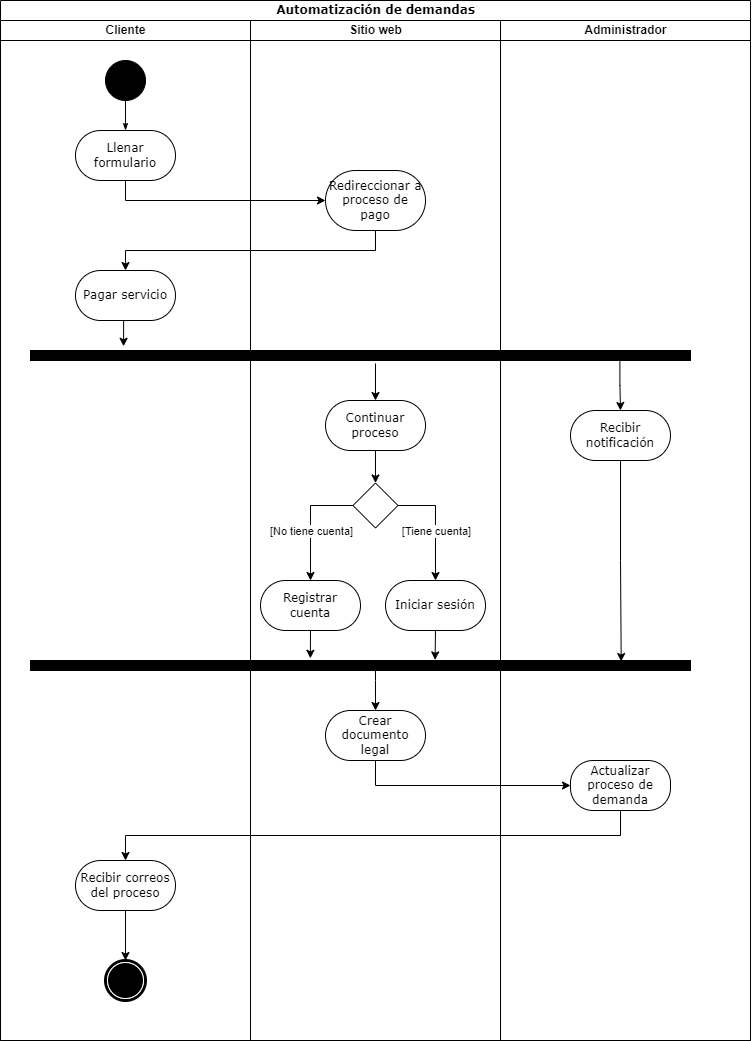

The diagram above was exported from draw.io. Its source (the exported page's mxGraphModel, read from the mxfile embedded in the PNG):
<mxGraphModel dx="1483" dy="881" grid="1" gridSize="10" guides="1" tooltips="1" connect="1" arrows="1" fold="1" page="1" pageScale="1" pageWidth="850" pageHeight="1100" background="none" math="0" shadow="0">
  <root>
    <mxCell id="0" />
    <mxCell id="1" parent="0" />
    <mxCell id="1c1d494c118603dd-1" value="Automatización de demandas" style="swimlane;html=1;childLayout=stackLayout;startSize=20;rounded=0;shadow=0;comic=0;labelBackgroundColor=none;strokeWidth=1;fontFamily=Verdana;fontSize=12;align=center;" parent="1" vertex="1">
      <mxGeometry x="40" y="20" width="750" height="1040" as="geometry" />
    </mxCell>
    <mxCell id="1c1d494c118603dd-2" value="Cliente" style="swimlane;html=1;startSize=20;" parent="1c1d494c118603dd-1" vertex="1">
      <mxGeometry y="20" width="250" height="1020" as="geometry" />
    </mxCell>
    <mxCell id="60571a20871a0731-4" value="" style="ellipse;whiteSpace=wrap;html=1;rounded=0;shadow=0;comic=0;labelBackgroundColor=none;strokeWidth=1;fillColor=#000000;fontFamily=Verdana;fontSize=12;align=center;" parent="1c1d494c118603dd-2" vertex="1">
      <mxGeometry x="105" y="40" width="40" height="40" as="geometry" />
    </mxCell>
    <mxCell id="60571a20871a0731-8" value="Llenar formulario" style="rounded=1;whiteSpace=wrap;html=1;shadow=0;comic=0;labelBackgroundColor=none;strokeWidth=1;fontFamily=Verdana;fontSize=12;align=center;arcSize=50;" parent="1c1d494c118603dd-2" vertex="1">
      <mxGeometry x="75" y="110" width="100" height="50" as="geometry" />
    </mxCell>
    <mxCell id="1c1d494c118603dd-27" style="edgeStyle=orthogonalEdgeStyle;rounded=0;html=1;labelBackgroundColor=none;startArrow=none;startFill=0;startSize=5;endArrow=classicThin;endFill=1;endSize=5;jettySize=auto;orthogonalLoop=1;strokeWidth=1;fontFamily=Verdana;fontSize=12" parent="1c1d494c118603dd-2" source="60571a20871a0731-4" target="60571a20871a0731-8" edge="1">
      <mxGeometry relative="1" as="geometry" />
    </mxCell>
    <mxCell id="R8kPDh7-WgZS5QlYpfhY-4" value="Pagar servicio" style="rounded=1;whiteSpace=wrap;html=1;shadow=0;comic=0;labelBackgroundColor=none;strokeWidth=1;fontFamily=Verdana;fontSize=12;align=center;arcSize=50;" vertex="1" parent="1c1d494c118603dd-2">
      <mxGeometry x="75" y="250" width="100" height="50" as="geometry" />
    </mxCell>
    <mxCell id="60571a20871a0731-5" value="" style="shape=mxgraph.bpmn.shape;html=1;verticalLabelPosition=bottom;labelBackgroundColor=#ffffff;verticalAlign=top;perimeter=ellipsePerimeter;outline=end;symbol=terminate;rounded=0;shadow=0;comic=0;strokeWidth=1;fontFamily=Verdana;fontSize=12;align=center;" parent="1c1d494c118603dd-2" vertex="1">
      <mxGeometry x="105" y="940" width="40" height="40" as="geometry" />
    </mxCell>
    <mxCell id="R8kPDh7-WgZS5QlYpfhY-32" style="edgeStyle=orthogonalEdgeStyle;rounded=0;orthogonalLoop=1;jettySize=auto;html=1;exitX=0.5;exitY=1;exitDx=0;exitDy=0;" edge="1" parent="1c1d494c118603dd-2" source="R8kPDh7-WgZS5QlYpfhY-29" target="60571a20871a0731-5">
      <mxGeometry relative="1" as="geometry" />
    </mxCell>
    <mxCell id="R8kPDh7-WgZS5QlYpfhY-29" value="Recibir correos del proceso" style="rounded=1;whiteSpace=wrap;html=1;shadow=0;comic=0;labelBackgroundColor=none;strokeWidth=1;fontFamily=Verdana;fontSize=12;align=center;arcSize=50;" vertex="1" parent="1c1d494c118603dd-2">
      <mxGeometry x="75" y="840" width="100" height="50" as="geometry" />
    </mxCell>
    <mxCell id="1c1d494c118603dd-3" value="Sitio web" style="swimlane;html=1;startSize=20;" parent="1c1d494c118603dd-1" vertex="1">
      <mxGeometry x="250" y="20" width="250" height="1020" as="geometry" />
    </mxCell>
    <mxCell id="1c1d494c118603dd-6" value="Redireccionar a proceso de pago" style="rounded=1;whiteSpace=wrap;html=1;shadow=0;comic=0;labelBackgroundColor=none;strokeWidth=1;fontFamily=Verdana;fontSize=12;align=center;arcSize=50;" parent="1c1d494c118603dd-3" vertex="1">
      <mxGeometry x="75" y="150" width="100" height="60" as="geometry" />
    </mxCell>
    <mxCell id="R8kPDh7-WgZS5QlYpfhY-15" style="edgeStyle=orthogonalEdgeStyle;rounded=0;orthogonalLoop=1;jettySize=auto;html=1;exitX=0.5;exitY=1;exitDx=0;exitDy=0;entryX=0.5;entryY=0;entryDx=0;entryDy=0;" edge="1" parent="1c1d494c118603dd-3" source="R8kPDh7-WgZS5QlYpfhY-7" target="R8kPDh7-WgZS5QlYpfhY-14">
      <mxGeometry relative="1" as="geometry" />
    </mxCell>
    <mxCell id="R8kPDh7-WgZS5QlYpfhY-7" value="Continuar proceso" style="rounded=1;whiteSpace=wrap;html=1;shadow=0;comic=0;labelBackgroundColor=none;strokeWidth=1;fontFamily=Verdana;fontSize=12;align=center;arcSize=50;" vertex="1" parent="1c1d494c118603dd-3">
      <mxGeometry x="75" y="380" width="100" height="50" as="geometry" />
    </mxCell>
    <mxCell id="R8kPDh7-WgZS5QlYpfhY-20" style="edgeStyle=orthogonalEdgeStyle;rounded=0;orthogonalLoop=1;jettySize=auto;html=1;exitX=0;exitY=0.5;exitDx=0;exitDy=0;entryX=0.5;entryY=0;entryDx=0;entryDy=0;" edge="1" parent="1c1d494c118603dd-3" source="R8kPDh7-WgZS5QlYpfhY-14" target="R8kPDh7-WgZS5QlYpfhY-19">
      <mxGeometry relative="1" as="geometry" />
    </mxCell>
    <mxCell id="R8kPDh7-WgZS5QlYpfhY-21" value="[No tiene cuenta]" style="edgeLabel;html=1;align=center;verticalAlign=middle;resizable=0;points=[];" vertex="1" connectable="0" parent="R8kPDh7-WgZS5QlYpfhY-20">
      <mxGeometry x="0.0536" y="-1" relative="1" as="geometry">
        <mxPoint x="1" y="6" as="offset" />
      </mxGeometry>
    </mxCell>
    <mxCell id="R8kPDh7-WgZS5QlYpfhY-14" value="" style="rhombus;whiteSpace=wrap;html=1;" vertex="1" parent="1c1d494c118603dd-3">
      <mxGeometry x="102.5" y="462.5" width="45" height="45" as="geometry" />
    </mxCell>
    <mxCell id="R8kPDh7-WgZS5QlYpfhY-17" value="Iniciar sesión" style="rounded=1;whiteSpace=wrap;html=1;shadow=0;comic=0;labelBackgroundColor=none;strokeWidth=1;fontFamily=Verdana;fontSize=12;align=center;arcSize=50;" vertex="1" parent="1c1d494c118603dd-3">
      <mxGeometry x="135" y="560" width="100" height="50" as="geometry" />
    </mxCell>
    <mxCell id="R8kPDh7-WgZS5QlYpfhY-16" style="edgeStyle=orthogonalEdgeStyle;rounded=0;orthogonalLoop=1;jettySize=auto;html=1;exitX=1;exitY=0.5;exitDx=0;exitDy=0;entryX=0.5;entryY=0;entryDx=0;entryDy=0;" edge="1" parent="1c1d494c118603dd-3" source="R8kPDh7-WgZS5QlYpfhY-14" target="R8kPDh7-WgZS5QlYpfhY-17">
      <mxGeometry relative="1" as="geometry">
        <mxPoint x="200" y="560" as="targetPoint" />
      </mxGeometry>
    </mxCell>
    <mxCell id="R8kPDh7-WgZS5QlYpfhY-18" value="[Tiene cuenta]" style="edgeLabel;html=1;align=center;verticalAlign=middle;resizable=0;points=[];" vertex="1" connectable="0" parent="R8kPDh7-WgZS5QlYpfhY-16">
      <mxGeometry x="-0.0773" y="-2" relative="1" as="geometry">
        <mxPoint x="2" y="11" as="offset" />
      </mxGeometry>
    </mxCell>
    <mxCell id="R8kPDh7-WgZS5QlYpfhY-19" value="Registrar cuenta" style="rounded=1;whiteSpace=wrap;html=1;shadow=0;comic=0;labelBackgroundColor=none;strokeWidth=1;fontFamily=Verdana;fontSize=12;align=center;arcSize=50;" vertex="1" parent="1c1d494c118603dd-3">
      <mxGeometry x="10" y="560" width="100" height="50" as="geometry" />
    </mxCell>
    <mxCell id="R8kPDh7-WgZS5QlYpfhY-27" value="Crear documento legal" style="rounded=1;whiteSpace=wrap;html=1;shadow=0;comic=0;labelBackgroundColor=none;strokeWidth=1;fontFamily=Verdana;fontSize=12;align=center;arcSize=50;" vertex="1" parent="1c1d494c118603dd-3">
      <mxGeometry x="75" y="690" width="100" height="50" as="geometry" />
    </mxCell>
    <mxCell id="1c1d494c118603dd-4" value="Administrador" style="swimlane;html=1;startSize=20;" parent="1c1d494c118603dd-1" vertex="1">
      <mxGeometry x="500" y="20" width="250" height="1020" as="geometry" />
    </mxCell>
    <mxCell id="R8kPDh7-WgZS5QlYpfhY-6" value="Recibir notificación" style="rounded=1;whiteSpace=wrap;html=1;shadow=0;comic=0;labelBackgroundColor=none;strokeWidth=1;fontFamily=Verdana;fontSize=12;align=center;arcSize=50;" vertex="1" parent="1c1d494c118603dd-4">
      <mxGeometry x="70" y="390" width="100" height="50" as="geometry" />
    </mxCell>
    <mxCell id="R8kPDh7-WgZS5QlYpfhY-28" value="Actualizar proceso de demanda" style="rounded=1;whiteSpace=wrap;html=1;shadow=0;comic=0;labelBackgroundColor=none;strokeWidth=1;fontFamily=Verdana;fontSize=12;align=center;arcSize=45;" vertex="1" parent="1c1d494c118603dd-4">
      <mxGeometry x="70" y="740" width="100" height="50" as="geometry" />
    </mxCell>
    <mxCell id="1c1d494c118603dd-55" style="edgeStyle=none;rounded=0;html=1;dashed=1;labelBackgroundColor=none;startArrow=none;startFill=0;startSize=5;endArrow=oval;endFill=0;endSize=5;jettySize=auto;orthogonalLoop=1;strokeWidth=1;fontFamily=Verdana;fontSize=12" parent="1c1d494c118603dd-1" target="1c1d494c118603dd-17" edge="1">
      <mxGeometry relative="1" as="geometry">
        <mxPoint x="395" y="678.6666666666667" as="sourcePoint" />
      </mxGeometry>
    </mxCell>
    <mxCell id="R8kPDh7-WgZS5QlYpfhY-2" style="edgeStyle=orthogonalEdgeStyle;rounded=0;orthogonalLoop=1;jettySize=auto;html=1;exitX=0.5;exitY=1;exitDx=0;exitDy=0;entryX=0;entryY=0.5;entryDx=0;entryDy=0;" edge="1" parent="1c1d494c118603dd-1" source="60571a20871a0731-8" target="1c1d494c118603dd-6">
      <mxGeometry relative="1" as="geometry" />
    </mxCell>
    <mxCell id="R8kPDh7-WgZS5QlYpfhY-5" style="edgeStyle=orthogonalEdgeStyle;rounded=0;orthogonalLoop=1;jettySize=auto;html=1;exitX=0.5;exitY=1;exitDx=0;exitDy=0;" edge="1" parent="1c1d494c118603dd-1" source="1c1d494c118603dd-6" target="R8kPDh7-WgZS5QlYpfhY-4">
      <mxGeometry relative="1" as="geometry" />
    </mxCell>
    <mxCell id="R8kPDh7-WgZS5QlYpfhY-30" style="edgeStyle=orthogonalEdgeStyle;rounded=0;orthogonalLoop=1;jettySize=auto;html=1;exitX=0.5;exitY=1;exitDx=0;exitDy=0;entryX=0;entryY=0.5;entryDx=0;entryDy=0;" edge="1" parent="1c1d494c118603dd-1" source="R8kPDh7-WgZS5QlYpfhY-27" target="R8kPDh7-WgZS5QlYpfhY-28">
      <mxGeometry relative="1" as="geometry" />
    </mxCell>
    <mxCell id="R8kPDh7-WgZS5QlYpfhY-31" style="edgeStyle=orthogonalEdgeStyle;rounded=0;orthogonalLoop=1;jettySize=auto;html=1;exitX=0.5;exitY=1;exitDx=0;exitDy=0;entryX=0.5;entryY=0;entryDx=0;entryDy=0;" edge="1" parent="1c1d494c118603dd-1" source="R8kPDh7-WgZS5QlYpfhY-28" target="R8kPDh7-WgZS5QlYpfhY-29">
      <mxGeometry relative="1" as="geometry" />
    </mxCell>
    <mxCell id="R8kPDh7-WgZS5QlYpfhY-11" value="" style="edgeStyle=orthogonalEdgeStyle;rounded=0;orthogonalLoop=1;jettySize=auto;html=1;" edge="1" parent="1" target="R8kPDh7-WgZS5QlYpfhY-7">
      <mxGeometry relative="1" as="geometry">
        <mxPoint x="415" y="383" as="sourcePoint" />
      </mxGeometry>
    </mxCell>
    <mxCell id="R8kPDh7-WgZS5QlYpfhY-13" value="" style="edgeStyle=orthogonalEdgeStyle;rounded=0;orthogonalLoop=1;jettySize=auto;html=1;exitX=0.893;exitY=1.1;exitDx=0;exitDy=0;exitPerimeter=0;" edge="1" parent="1" source="60571a20871a0731-3">
      <mxGeometry relative="1" as="geometry">
        <mxPoint x="660" y="430" as="targetPoint" />
      </mxGeometry>
    </mxCell>
    <mxCell id="60571a20871a0731-3" value="" style="whiteSpace=wrap;html=1;rounded=0;shadow=0;comic=0;labelBackgroundColor=none;strokeWidth=1;fillColor=#000000;fontFamily=Verdana;fontSize=12;align=center;rotation=0;" parent="1" vertex="1">
      <mxGeometry x="70" y="370" width="660" height="10" as="geometry" />
    </mxCell>
    <mxCell id="R8kPDh7-WgZS5QlYpfhY-9" style="edgeStyle=orthogonalEdgeStyle;rounded=0;orthogonalLoop=1;jettySize=auto;html=1;exitX=0.5;exitY=1;exitDx=0;exitDy=0;entryX=0.141;entryY=-0.42;entryDx=0;entryDy=0;entryPerimeter=0;" edge="1" parent="1" source="R8kPDh7-WgZS5QlYpfhY-4" target="60571a20871a0731-3">
      <mxGeometry relative="1" as="geometry" />
    </mxCell>
    <mxCell id="R8kPDh7-WgZS5QlYpfhY-26" style="edgeStyle=orthogonalEdgeStyle;rounded=0;orthogonalLoop=1;jettySize=auto;html=1;entryX=0.5;entryY=0;entryDx=0;entryDy=0;" edge="1" parent="1" target="R8kPDh7-WgZS5QlYpfhY-27">
      <mxGeometry relative="1" as="geometry">
        <mxPoint x="400" y="730" as="targetPoint" />
        <mxPoint x="415" y="685" as="sourcePoint" />
        <Array as="points">
          <mxPoint x="415" y="700" />
          <mxPoint x="415" y="700" />
        </Array>
      </mxGeometry>
    </mxCell>
    <mxCell id="R8kPDh7-WgZS5QlYpfhY-22" value="" style="whiteSpace=wrap;html=1;rounded=0;shadow=0;comic=0;labelBackgroundColor=none;strokeWidth=1;fillColor=#000000;fontFamily=Verdana;fontSize=12;align=center;rotation=0;" vertex="1" parent="1">
      <mxGeometry x="70" y="680" width="660" height="10" as="geometry" />
    </mxCell>
    <mxCell id="R8kPDh7-WgZS5QlYpfhY-23" style="edgeStyle=orthogonalEdgeStyle;rounded=0;orthogonalLoop=1;jettySize=auto;html=1;exitX=0.5;exitY=1;exitDx=0;exitDy=0;entryX=0.424;entryY=-0.22;entryDx=0;entryDy=0;entryPerimeter=0;" edge="1" parent="1" source="R8kPDh7-WgZS5QlYpfhY-19" target="R8kPDh7-WgZS5QlYpfhY-22">
      <mxGeometry relative="1" as="geometry" />
    </mxCell>
    <mxCell id="R8kPDh7-WgZS5QlYpfhY-24" style="edgeStyle=orthogonalEdgeStyle;rounded=0;orthogonalLoop=1;jettySize=auto;html=1;exitX=0.5;exitY=1;exitDx=0;exitDy=0;entryX=0.613;entryY=-0.06;entryDx=0;entryDy=0;entryPerimeter=0;" edge="1" parent="1" source="R8kPDh7-WgZS5QlYpfhY-17" target="R8kPDh7-WgZS5QlYpfhY-22">
      <mxGeometry relative="1" as="geometry" />
    </mxCell>
    <mxCell id="R8kPDh7-WgZS5QlYpfhY-25" style="edgeStyle=orthogonalEdgeStyle;rounded=0;orthogonalLoop=1;jettySize=auto;html=1;exitX=0.5;exitY=1;exitDx=0;exitDy=0;entryX=0.895;entryY=0.1;entryDx=0;entryDy=0;entryPerimeter=0;" edge="1" parent="1" source="R8kPDh7-WgZS5QlYpfhY-6" target="R8kPDh7-WgZS5QlYpfhY-22">
      <mxGeometry relative="1" as="geometry" />
    </mxCell>
  </root>
</mxGraphModel>